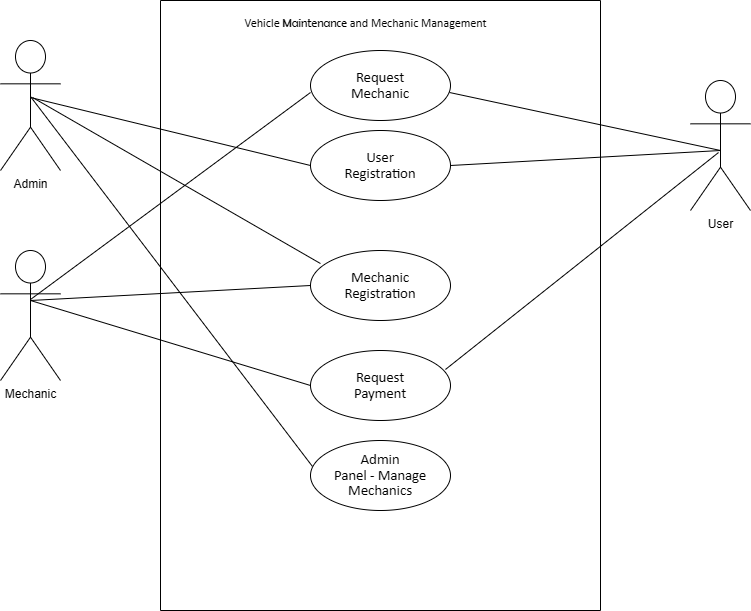

The diagram above was exported from draw.io. Its source (the exported page's mxGraphModel, read from the mxfile embedded in the PNG):
<mxGraphModel dx="880" dy="434" grid="1" gridSize="10" guides="1" tooltips="1" connect="1" arrows="1" fold="1" page="1" pageScale="1" pageWidth="850" pageHeight="1100" math="0" shadow="0">
  <root>
    <mxCell id="0" />
    <mxCell id="1" parent="0" />
    <mxCell id="e7WObd8Uz3q_BubIdt3y-1" value="" style="swimlane;startSize=0;" vertex="1" parent="1">
      <mxGeometry x="220" y="120" width="440" height="610" as="geometry" />
    </mxCell>
    <mxCell id="e7WObd8Uz3q_BubIdt3y-3" value="&lt;span style=&quot;font-size: 11pt; line-height: 107%; font-family: Calibri, sans-serif;&quot;&gt;Request&lt;br/&gt;Mechanic&lt;/span&gt;" style="ellipse;whiteSpace=wrap;html=1;" vertex="1" parent="e7WObd8Uz3q_BubIdt3y-1">
      <mxGeometry x="150" y="50" width="140" height="70" as="geometry" />
    </mxCell>
    <mxCell id="e7WObd8Uz3q_BubIdt3y-4" value="&lt;span style=&quot;font-size: 11pt; line-height: 107%; font-family: Calibri, sans-serif;&quot;&gt;User&lt;br/&gt;Registration&lt;/span&gt;" style="ellipse;whiteSpace=wrap;html=1;" vertex="1" parent="e7WObd8Uz3q_BubIdt3y-1">
      <mxGeometry x="150" y="130" width="140" height="70" as="geometry" />
    </mxCell>
    <mxCell id="e7WObd8Uz3q_BubIdt3y-5" value="&lt;span style=&quot;font-size: 11pt; line-height: 107%; font-family: Calibri, sans-serif;&quot;&gt;Mechanic&lt;br/&gt;Registration&lt;/span&gt;" style="ellipse;whiteSpace=wrap;html=1;" vertex="1" parent="e7WObd8Uz3q_BubIdt3y-1">
      <mxGeometry x="150" y="250" width="140" height="70" as="geometry" />
    </mxCell>
    <mxCell id="e7WObd8Uz3q_BubIdt3y-6" value="&lt;span style=&quot;font-size: 11pt; line-height: 107%; font-family: Calibri, sans-serif;&quot;&gt;Request&lt;br/&gt;Payment&lt;/span&gt;" style="ellipse;whiteSpace=wrap;html=1;" vertex="1" parent="e7WObd8Uz3q_BubIdt3y-1">
      <mxGeometry x="150" y="350" width="140" height="70" as="geometry" />
    </mxCell>
    <mxCell id="e7WObd8Uz3q_BubIdt3y-7" value="&lt;span style=&quot;font-size: 11pt; line-height: 107%; font-family: Calibri, sans-serif;&quot;&gt;Admin&lt;br/&gt;Panel - Manage Mechanics&lt;/span&gt;" style="ellipse;whiteSpace=wrap;html=1;" vertex="1" parent="e7WObd8Uz3q_BubIdt3y-1">
      <mxGeometry x="150" y="440" width="140" height="70" as="geometry" />
    </mxCell>
    <mxCell id="e7WObd8Uz3q_BubIdt3y-23" value="" style="endArrow=none;html=1;rounded=0;entryX=0;entryY=0.5;entryDx=0;entryDy=0;" edge="1" parent="e7WObd8Uz3q_BubIdt3y-1" target="e7WObd8Uz3q_BubIdt3y-5">
      <mxGeometry relative="1" as="geometry">
        <mxPoint x="-130" y="300" as="sourcePoint" />
        <mxPoint x="141" y="373" as="targetPoint" />
        <Array as="points" />
      </mxGeometry>
    </mxCell>
    <mxCell id="e7WObd8Uz3q_BubIdt3y-30" value="&lt;font&gt;&lt;span style=&quot;line-height: 107%; font-family: Calibri, sans-serif;&quot;&gt;Vehicle &lt;/span&gt;&lt;span style=&quot;line-height: 107%; font-family: &amp;quot;Berlin Sans FB&amp;quot;, sans-serif;&quot;&gt;Maintenance&lt;/span&gt;&lt;span style=&quot;line-height: 107%; font-family: Calibri, sans-serif;&quot;&gt; and Mechanic Management&lt;/span&gt;&lt;/font&gt;" style="text;html=1;align=center;verticalAlign=middle;resizable=0;points=[];autosize=1;strokeColor=none;fillColor=none;" vertex="1" parent="e7WObd8Uz3q_BubIdt3y-1">
      <mxGeometry x="70" y="8" width="270" height="30" as="geometry" />
    </mxCell>
    <mxCell id="e7WObd8Uz3q_BubIdt3y-8" value="Admin" style="shape=umlActor;verticalLabelPosition=bottom;verticalAlign=top;html=1;" vertex="1" parent="1">
      <mxGeometry x="60" y="160" width="60" height="130" as="geometry" />
    </mxCell>
    <mxCell id="e7WObd8Uz3q_BubIdt3y-10" value="User" style="shape=umlActor;verticalLabelPosition=bottom;verticalAlign=top;html=1;" vertex="1" parent="1">
      <mxGeometry x="750" y="200" width="60" height="130" as="geometry" />
    </mxCell>
    <mxCell id="e7WObd8Uz3q_BubIdt3y-11" value="Mechanic" style="shape=umlActor;verticalLabelPosition=bottom;verticalAlign=top;html=1;" vertex="1" parent="1">
      <mxGeometry x="60" y="370" width="60" height="130" as="geometry" />
    </mxCell>
    <mxCell id="e7WObd8Uz3q_BubIdt3y-19" value="" style="endArrow=none;html=1;rounded=0;exitX=0.5;exitY=0.377;exitDx=0;exitDy=0;exitPerimeter=0;entryX=0;entryY=0.6;entryDx=0;entryDy=0;entryPerimeter=0;" edge="1" parent="1" source="e7WObd8Uz3q_BubIdt3y-11" target="e7WObd8Uz3q_BubIdt3y-3">
      <mxGeometry relative="1" as="geometry">
        <mxPoint x="360" y="310" as="sourcePoint" />
        <mxPoint x="520" y="310" as="targetPoint" />
        <Array as="points" />
      </mxGeometry>
    </mxCell>
    <mxCell id="e7WObd8Uz3q_BubIdt3y-20" value="" style="endArrow=none;html=1;rounded=0;exitX=0.993;exitY=0.6;exitDx=0;exitDy=0;exitPerimeter=0;" edge="1" parent="1" source="e7WObd8Uz3q_BubIdt3y-3">
      <mxGeometry relative="1" as="geometry">
        <mxPoint x="520" y="350" as="sourcePoint" />
        <mxPoint x="780" y="270" as="targetPoint" />
        <Array as="points" />
      </mxGeometry>
    </mxCell>
    <mxCell id="e7WObd8Uz3q_BubIdt3y-21" value="" style="endArrow=none;html=1;rounded=0;exitX=0.5;exitY=0.377;exitDx=0;exitDy=0;exitPerimeter=0;entryX=0;entryY=0.5;entryDx=0;entryDy=0;" edge="1" parent="1" target="e7WObd8Uz3q_BubIdt3y-4">
      <mxGeometry relative="1" as="geometry">
        <mxPoint x="90" y="217" as="sourcePoint" />
        <mxPoint x="370" y="-20" as="targetPoint" />
        <Array as="points" />
      </mxGeometry>
    </mxCell>
    <mxCell id="e7WObd8Uz3q_BubIdt3y-22" value="" style="endArrow=none;html=1;rounded=0;exitX=1;exitY=0.5;exitDx=0;exitDy=0;" edge="1" parent="1" source="e7WObd8Uz3q_BubIdt3y-4">
      <mxGeometry relative="1" as="geometry">
        <mxPoint x="519" y="192" as="sourcePoint" />
        <mxPoint x="780" y="270" as="targetPoint" />
        <Array as="points" />
      </mxGeometry>
    </mxCell>
    <mxCell id="e7WObd8Uz3q_BubIdt3y-24" value="" style="endArrow=none;html=1;rounded=0;entryX=0.071;entryY=0.186;entryDx=0;entryDy=0;entryPerimeter=0;exitX=0.533;exitY=0.438;exitDx=0;exitDy=0;exitPerimeter=0;" edge="1" parent="1" source="e7WObd8Uz3q_BubIdt3y-8" target="e7WObd8Uz3q_BubIdt3y-5">
      <mxGeometry relative="1" as="geometry">
        <mxPoint x="90" y="230" as="sourcePoint" />
        <mxPoint x="361" y="313" as="targetPoint" />
        <Array as="points" />
      </mxGeometry>
    </mxCell>
    <mxCell id="e7WObd8Uz3q_BubIdt3y-26" value="" style="endArrow=none;html=1;rounded=0;entryX=0;entryY=0.5;entryDx=0;entryDy=0;exitX=0.993;exitY=0.6;exitDx=0;exitDy=0;exitPerimeter=0;" edge="1" parent="1" target="e7WObd8Uz3q_BubIdt3y-6">
      <mxGeometry relative="1" as="geometry">
        <mxPoint x="90" y="420" as="sourcePoint" />
        <mxPoint x="361" y="503" as="targetPoint" />
        <Array as="points" />
      </mxGeometry>
    </mxCell>
    <mxCell id="e7WObd8Uz3q_BubIdt3y-27" value="" style="endArrow=none;html=1;rounded=0;entryX=0.467;entryY=0.554;entryDx=0;entryDy=0;entryPerimeter=0;exitX=0.964;exitY=0.271;exitDx=0;exitDy=0;exitPerimeter=0;" edge="1" parent="1" source="e7WObd8Uz3q_BubIdt3y-6" target="e7WObd8Uz3q_BubIdt3y-10">
      <mxGeometry relative="1" as="geometry">
        <mxPoint x="559" y="232" as="sourcePoint" />
        <mxPoint x="830" y="315" as="targetPoint" />
        <Array as="points" />
      </mxGeometry>
    </mxCell>
    <mxCell id="e7WObd8Uz3q_BubIdt3y-28" value="" style="endArrow=none;html=1;rounded=0;exitX=0.5;exitY=0.431;exitDx=0;exitDy=0;exitPerimeter=0;entryX=0.014;entryY=0.371;entryDx=0;entryDy=0;entryPerimeter=0;" edge="1" parent="1" source="e7WObd8Uz3q_BubIdt3y-8" target="e7WObd8Uz3q_BubIdt3y-7">
      <mxGeometry relative="1" as="geometry">
        <mxPoint x="102" y="227" as="sourcePoint" />
        <mxPoint x="390" y="368" as="targetPoint" />
        <Array as="points" />
      </mxGeometry>
    </mxCell>
  </root>
</mxGraphModel>